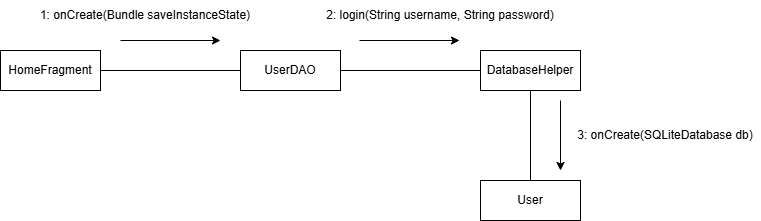

The diagram above was exported from draw.io. Its source (the exported page's mxGraphModel, read from the mxfile embedded in the PNG):
<mxGraphModel dx="1042" dy="562" grid="1" gridSize="10" guides="1" tooltips="1" connect="1" arrows="1" fold="1" page="1" pageScale="1" pageWidth="827" pageHeight="1169" math="0" shadow="0">
  <root>
    <mxCell id="0" />
    <mxCell id="1" parent="0" />
    <mxCell id="o3CUnxx12vwZfH2d-qoM-9" edge="1" parent="1" source="o3CUnxx12vwZfH2d-qoM-1" style="edgeStyle=orthogonalEdgeStyle;rounded=0;orthogonalLoop=1;jettySize=auto;html=1;exitX=1;exitY=0.5;exitDx=0;exitDy=0;entryX=0;entryY=0.5;entryDx=0;entryDy=0;endArrow=none;endFill=0;" target="o3CUnxx12vwZfH2d-qoM-5">
      <mxGeometry relative="1" as="geometry" />
    </mxCell>
    <mxCell id="o3CUnxx12vwZfH2d-qoM-1" parent="1" style="rounded=0;whiteSpace=wrap;html=1;" value="UserDAO" vertex="1">
      <mxGeometry height="40" width="100" x="300" y="200" as="geometry" />
    </mxCell>
    <mxCell id="o3CUnxx12vwZfH2d-qoM-3" parent="1" style="rounded=0;whiteSpace=wrap;html=1;" value="User" vertex="1">
      <mxGeometry height="40" width="100" x="540" y="330" as="geometry" />
    </mxCell>
    <mxCell id="o3CUnxx12vwZfH2d-qoM-8" edge="1" parent="1" source="o3CUnxx12vwZfH2d-qoM-4" style="edgeStyle=orthogonalEdgeStyle;rounded=0;orthogonalLoop=1;jettySize=auto;html=1;exitX=1;exitY=0.5;exitDx=0;exitDy=0;entryX=0;entryY=0.5;entryDx=0;entryDy=0;endArrow=none;endFill=0;" target="o3CUnxx12vwZfH2d-qoM-1">
      <mxGeometry relative="1" as="geometry" />
    </mxCell>
    <mxCell id="o3CUnxx12vwZfH2d-qoM-4" parent="1" style="rounded=0;whiteSpace=wrap;html=1;" value="HomeFragment" vertex="1">
      <mxGeometry height="40" width="100" x="60" y="200" as="geometry" />
    </mxCell>
    <mxCell id="o3CUnxx12vwZfH2d-qoM-17" edge="1" parent="1" source="o3CUnxx12vwZfH2d-qoM-5" style="edgeStyle=orthogonalEdgeStyle;rounded=0;orthogonalLoop=1;jettySize=auto;html=1;exitX=0.5;exitY=1;exitDx=0;exitDy=0;entryX=0.5;entryY=0;entryDx=0;entryDy=0;endArrow=none;endFill=0;" target="o3CUnxx12vwZfH2d-qoM-3">
      <mxGeometry relative="1" as="geometry" />
    </mxCell>
    <mxCell id="o3CUnxx12vwZfH2d-qoM-5" parent="1" style="rounded=0;whiteSpace=wrap;html=1;" value="DatabaseHelper" vertex="1">
      <mxGeometry height="40" width="100" x="540" y="200" as="geometry" />
    </mxCell>
    <mxCell id="o3CUnxx12vwZfH2d-qoM-12" parent="1" style="text;html=1;whiteSpace=wrap;strokeColor=none;fillColor=none;align=center;verticalAlign=middle;rounded=0;" value="2: login(String username, String password&lt;span style=&quot;background-color: transparent; color: light-dark(rgb(0, 0, 0), rgb(255, 255, 255));&quot;&gt;)&lt;/span&gt;" vertex="1">
      <mxGeometry height="30" width="480" x="260" y="150" as="geometry" />
    </mxCell>
    <mxCell id="o3CUnxx12vwZfH2d-qoM-13" parent="1" style="text;html=1;whiteSpace=wrap;strokeColor=none;fillColor=none;align=center;verticalAlign=middle;rounded=0;" value="1: onCreate(Bundle saveInstanceState)" vertex="1">
      <mxGeometry height="30" width="250" x="80" y="150" as="geometry" />
    </mxCell>
    <mxCell id="o3CUnxx12vwZfH2d-qoM-14" parent="1" style="text;html=1;whiteSpace=wrap;strokeColor=none;fillColor=none;align=center;verticalAlign=middle;rounded=0;" value="3: onCreate(SQLiteDatabase db)" vertex="1">
      <mxGeometry height="30" width="190" x="630" y="270" as="geometry" />
    </mxCell>
    <mxCell id="o3CUnxx12vwZfH2d-qoM-20" edge="1" parent="1" style="endArrow=classic;html=1;rounded=0;" value="">
      <mxGeometry height="50" relative="1" width="50" as="geometry">
        <mxPoint x="180" y="190" as="sourcePoint" />
        <mxPoint x="280" y="190" as="targetPoint" />
      </mxGeometry>
    </mxCell>
    <mxCell id="o3CUnxx12vwZfH2d-qoM-21" edge="1" parent="1" style="endArrow=classic;html=1;rounded=0;" value="">
      <mxGeometry height="50" relative="1" width="50" as="geometry">
        <mxPoint x="419" y="190" as="sourcePoint" />
        <mxPoint x="519" y="190" as="targetPoint" />
      </mxGeometry>
    </mxCell>
    <mxCell id="o3CUnxx12vwZfH2d-qoM-22" edge="1" parent="1" style="endArrow=classic;html=1;rounded=0;" value="">
      <mxGeometry height="50" relative="1" width="50" as="geometry">
        <mxPoint x="620" y="250" as="sourcePoint" />
        <mxPoint x="620" y="320" as="targetPoint" />
      </mxGeometry>
    </mxCell>
  </root>
</mxGraphModel>